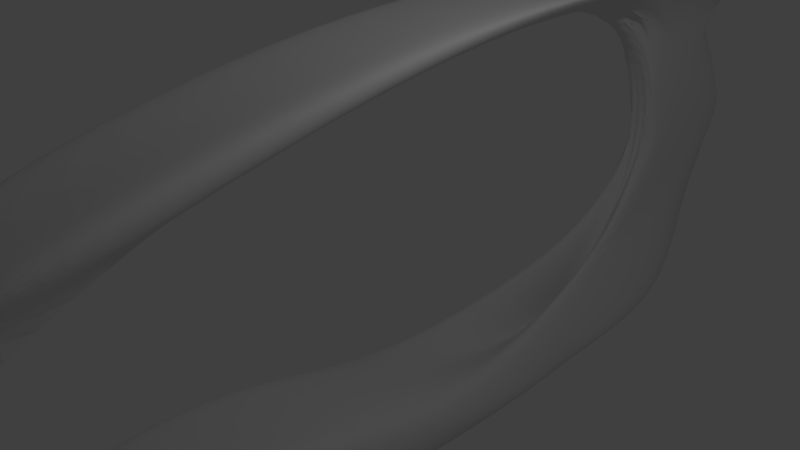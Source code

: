 # Source: kaon_amphib_2_w_rider-67degrees_extended_roof.blend  (saved by Blender 2.72.0; exported with 4.5.12 LTS)
import bpy
from mathutils import Matrix  # noqa: F401  (used for matrix-valued properties, if any)

bpy.ops.wm.read_factory_settings(use_empty=True)
scene = bpy.context.scene
scene.name = 'Scene'

# ---- collections
col_collection_1 = bpy.data.collections.new('Collection 1'); scene.collection.children.link(col_collection_1)

# ---- materials (node trees are filled in below, after node groups)
mat_material_001 = bpy.data.materials.new('Material.001')
mat_material_001.alpha_threshold = 0.0
mat_material_001.use_transparent_shadow = False
mat_material_001.roughness = 0.5
mat_material_001.line_color = (0.0, 0.0, 0.0, 1.0)

# ---- material node trees

# ---- world
world_world = bpy.data.worlds.new('World'); scene.world = world_world
world_world.color = (0.05088, 0.05088, 0.05088)
world_world.use_sun_shadow = False
world_world.sun_shadow_jitter_overblur = 0.0
world_world.cycles.sampling_method = 'MANUAL'
world_world.cycles.sample_map_resolution = 256

# ---- cameras
cam_camera = bpy.data.cameras.new('Camera')
cam_camera.clip_end = 100.0
cam_camera.lens = 35.0
cam_camera.sensor_width = 32.0
cam_camera.sensor_height = 18.0
cam_camera.ortho_scale = 7.314
cam_camera.dof.focus_distance = 0.0
cam_camera.dof.aperture_fstop = 128.0

# ---- lights
light_lamp = bpy.data.lights.new('Lamp', 'POINT')
light_lamp.transmission_factor = 0.0
light_lamp.cutoff_distance = 30.0
light_lamp.energy = 100.0
light_lamp.shadow_buffer_clip_start = 1.001
light_lamp.shadow_soft_size = 0.1
light_lamp.shadow_maximum_resolution = 0.006
light_lamp.use_absolute_resolution = True
light_lamp.cycles.use_multiple_importance_sampling = False

# ---- meshes
me_cube_001 = bpy.data.meshes.new('Cube.001')
me_cube_001.from_pydata([(0.9975, 3.075, -0.9771), (0.9975, 0.07493, -0.9771), (-1.003, 0.07493, -0.9771), (-1.003, 3.075, -0.9771), (0.9975, 8.498, 1.023), (0.9975, 1.434, 1.023), (-1.003, 1.434, 1.023), (-1.003, 8.498, 1.023), (0.2714, 5.434, 0.02288), (0.2714, 3.434, 0.02288), (-0.2765, 3.434, 0.02288), (-0.2765, 5.434, 0.02288), (0.2714, 4.434, 0.5162), (0.2714, 2.434, 0.9229), (-0.2765, 2.434, 0.9229), (-0.2765, 4.434, 0.5162), (0.2714, 4.075, -0.4771), (0.2714, 2.075, -0.4771), (-0.2765, 2.075, -0.4771), (-0.2765, 4.075, -0.4771), (-1.003, -2.878, -0.7949), (0.9975, -2.878, -0.7949), (-1.003, 0.07493, -0.9771), (0.9975, 0.07493, -0.9771), (0.9975, -6.461, -0.6438), (-1.003, -6.461, -0.6438), (0.9975, -6.461, -0.4771), (-1.003, -6.461, -0.4771), (-1.003, -7.566, 0.5162), (0.9975, -7.566, 0.5162), (-1.003, -7.566, 0.6895), (0.9975, -7.566, 0.6895), (0.9975, -3.066, 0.9229), (-1.003, -3.066, 0.9229), (-1.003, -3.066, 1.023), (0.9975, -3.066, 1.023), (0.9975, -4.445, -0.9771), (-1.003, -4.445, -0.9771), (0.9975, -4.445, -0.4771), (-1.003, -4.445, -0.4771), (-0.002539, 4.575, -0.9771), (-0.002539, 0.07493, -0.9771), (-0.002539, 8.498, 1.023), (-0.00254, 1.434, 1.023), (-0.00254, 3.434, 0.02288), (-0.002539, 5.934, 0.02288), (-0.00254, 2.434, 0.9323), (-0.002539, 4.934, 0.5162), (0.04537, 0.6379, -0.9743), (-0.002539, 5.075, -0.4771), (-0.00254, -1.606, -0.7949), (-0.00254, 0.07493, -0.9771), (-0.002541, -7.173, -0.9674), (-0.002541, -8.889, -0.4771), (-0.002544, -8.566, -0.1505), (-0.002544, -9.566, 0.5229), (-0.002542, -3.066, 0.9323), (-0.002542, -3.066, 1.023), (-0.00254, -4.445, -0.9771), (-0.00254, -4.445, -0.4771), (-0.00254, 2.075, -0.4771), (-0.002539, 5.075, -0.4771), (0.9975, 2.075, -0.4771), (-1.003, 2.075, -0.4771), (-1.003, 4.075, -0.4771), (0.9975, 4.075, -0.4771), (0.4975, 4.075, -0.9771), (0.4975, 0.07493, -0.9771), (0.4975, 8.498, 1.023), (0.4975, 1.434, 1.023), (0.1344, 3.434, 0.02288), (0.1344, 5.734, 0.02288), (0.1344, 2.434, 0.9323), (0.1344, 4.734, 0.5162), (0.2243, 1.392, -0.6891), (0.1344, 4.575, -0.4771), (0.4975, -1.606, -0.7949), (0.4975, 0.07493, -0.9771), (0.4975, -6.961, -0.8938), (0.4975, -8.389, -0.4771), (0.4975, -8.066, 0.3495), (0.4975, -8.566, 0.6062), (0.4975, -3.066, 0.9323), (0.4975, -3.066, 1.023), (0.4975, -4.445, -0.9771), (0.4975, -4.445, -0.4771), (-0.5025, 4.075, -0.9771), (-0.5025, 0.07493, -0.9771), (-0.5025, 8.498, 1.023), (-0.5025, 1.434, 1.023), (-0.1395, 3.434, 0.02288), (-0.1395, 5.734, 0.02288), (-0.1395, 2.434, 0.9323), (-0.1395, 4.734, 0.5162), (-0.04964, 1.392, -0.6891), (-0.1395, 4.575, -0.4771), (-0.5025, -1.606, -0.7949), (-0.5025, 0.07493, -0.9771), (-0.5025, -6.961, -0.8938), (-0.5025, -8.389, -0.4771), (-0.5025, -8.066, 0.3495), (-0.5025, -8.566, 0.6062), (-0.5025, -3.066, 0.9323), (-0.5025, -3.066, 1.023), (-0.5025, -4.445, -0.9771), (-0.5025, -4.445, -0.4771), (0.08733, 1.892, -0.6058), (0.2714, 4.434, 0.02288), (0.2714, 4.934, 0.2695), (0.2714, 2.934, 0.2695), (0.2714, 3.434, 0.5162), (0.2714, 3.934, 0.2695), (-0.2765, 4.434, 0.02288), (-0.2765, 2.934, 0.2695), (-0.2765, 4.934, 0.2695), (-0.2765, 3.434, 0.5162), (-0.2765, 3.934, 0.2695), (0.9975, 2.434, 1.023), (0.4344, 3.434, 0.7695), (0.4344, 2.434, 0.7695), (0.4344, 3.934, 0.7695), (-1.003, 2.434, 1.023), (-0.4395, 2.434, 0.7695), (-0.4395, 3.434, 0.7695), (-0.4395, 3.934, 0.7695), (-0.002539, 4.184, 0.7695), (0.3159, 4.084, 0.7695), (-0.321, 4.084, 0.7695), (0.1412, 3.684, 0.8962), (-0.1462, 3.684, 0.8962), (-0.002539, 3.809, 0.8962), (0.4067, 3.759, 0.8962), (-0.4118, 3.759, 0.8962)], [(60, 63), (60, 62), (61, 64), (61, 65)], [(0, 16, 17, 1), (2, 18, 19, 3), (18, 2, 22, 20), (1, 17, 21, 23), (14, 33, 34, 6), (33, 28, 30, 34), (5, 35, 32, 13), (35, 31, 29, 32), (21, 38, 36, 23), (38, 26, 24, 36), (22, 37, 39, 20), (37, 25, 27, 39), (40, 66, 67, 41), (66, 0, 1, 67), (4, 68, 69, 5, 117), (68, 42, 43, 69), (72, 46, 44, 70), (128, 131, 68, 4), (131, 130, 42, 68), (71, 45, 47, 73), (9, 70, 74, 17), (16, 75, 71, 8), (75, 49, 45, 71), (0, 66, 75, 16), (66, 40, 49, 75), (17, 74, 76, 21), (74, 48, 50, 76), (41, 67, 77, 51), (67, 1, 23, 77), (26, 79, 78, 24), (79, 53, 52, 78), (31, 81, 80, 29), (81, 55, 54, 80), (32, 82, 72, 13), (82, 56, 46, 72), (29, 80, 82, 32), (57, 83, 69, 43), (83, 35, 5, 69), (55, 81, 83, 57), (81, 31, 35, 83), (36, 84, 77, 23), (84, 58, 51, 77), (24, 78, 84, 36), (78, 52, 58, 84), (59, 85, 76, 50), (85, 38, 21, 76), (53, 79, 85, 59), (79, 26, 38, 85), (41, 87, 86, 40), (87, 2, 3, 86), (42, 88, 89, 43), (88, 7, 121, 6, 89), (46, 92, 90, 44), (130, 132, 88, 42), (132, 129, 7, 88), (45, 91, 93, 47), (90, 10, 18, 94), (49, 95, 91, 45), (95, 19, 11, 91), (40, 86, 95, 49), (86, 3, 19, 95), (48, 94, 96, 50), (94, 18, 20, 96), (2, 87, 97, 22), (87, 41, 51, 97), (53, 99, 98, 52), (99, 27, 25, 98), (55, 101, 100, 54), (101, 30, 28, 100), (56, 102, 92, 46), (102, 33, 14, 92), (100, 28, 33, 102), (34, 103, 89, 6), (103, 57, 43, 89), (30, 101, 103, 34), (101, 55, 57, 103), (58, 104, 97, 51), (104, 37, 22, 97), (52, 98, 104, 58), (98, 25, 37, 104), (39, 105, 96, 20), (105, 59, 50, 96), (27, 99, 105, 39), (99, 53, 59, 105), (106, 74, 70), (44, 106, 70), (106, 48, 74), (106, 90, 94), (48, 106, 94), (106, 44, 90), (108, 12, 110, 111), (8, 108, 111, 107), (111, 110, 13, 109), (107, 111, 109, 9), (110, 118, 119), (13, 110, 119, 5), (110, 12, 120, 128, 4, 118), (107, 17, 16), (8, 107, 16), (107, 9, 17), (109, 72, 70), (9, 109, 70), (109, 13, 72), (108, 71, 73), (12, 108, 73), (108, 8, 71), (113, 14, 115, 116), (10, 113, 116, 112), (116, 115, 15, 114), (112, 116, 114, 11), (115, 122, 123), (15, 115, 123, 7, 129, 124), (115, 14, 6, 122), (112, 19, 18), (10, 112, 18), (112, 11, 19), (113, 90, 92), (14, 113, 92), (113, 10, 90), (114, 93, 91), (11, 114, 91), (114, 15, 93), (119, 117, 5), (119, 118, 117), (118, 4, 117), (123, 121, 7), (123, 122, 121), (122, 6, 121), (73, 47, 125, 126), (47, 93, 127, 125), (12, 73, 126, 131, 128, 120), (126, 125, 130, 131), (125, 127, 132, 130), (93, 15, 124, 129, 132, 127)])
me_cube_001.materials.append(mat_material_001)
me_cube_001.use_remesh_preserve_volume = False
me_cube_001.use_remesh_preserve_attributes = False
me_cube_001.use_mirror_vertex_groups = False
me_cube_001.update()
arm_armature_002 = bpy.data.armatures.new('Armature.002')  # bones are not reproduced

# ---- objects
ob_lamp = bpy.data.objects.new('Lamp', light_lamp)
ob_camera = bpy.data.objects.new('Camera', cam_camera)
ob_rider3 = bpy.data.objects.new('rider3', arm_armature_002)
ob_shell = bpy.data.objects.new('Shell', me_cube_001)

# ---- transforms, parenting, visibility, modifiers, constraints
ob_lamp.location = (4.076, 1.005, 5.904)
ob_lamp.rotation_euler = (0.6503, 0.05522, 1.866)
ob_lamp.lock_rotations_4d = False
ob_lamp.empty_display_type = 'ARROWS'
ob_lamp.color = (0.0, 0.0, 0.0, 0.0)
ob_lamp.lineart.crease_threshold = 0.0
ob_camera.location = (7.481, -6.508, 5.344)
ob_camera.rotation_euler = (1.109, 0.01082, 0.8149)
ob_camera.lock_rotations_4d = False
ob_camera.empty_display_type = 'ARROWS'
ob_camera.color = (0.0, 0.0, 0.0, 0.0)
ob_camera.display_type = 'WIRE'
ob_camera.lineart.crease_threshold = 0.0
ob_rider3.location = (0.0, -4.033, -3.932)
ob_rider3.rotation_euler = (-1.204, -0.0, 0.0)
ob_rider3.scale = (5.582, 5.582, 5.582)
ob_rider3.lineart.crease_threshold = 0.0
ob_shell.location = (0.002539, 2.925, -0.06863)
ob_shell.scale = (1.0, 1.0, 3.0)
ob_shell.lock_rotations_4d = False
ob_shell.empty_display_type = 'ARROWS'
ob_shell.lineart.crease_threshold = 0.0
_m = ob_shell.modifiers.new('Subsurf', 'SUBSURF')
_m.uv_smooth = 'PRESERVE_CORNERS'
_m.levels = 3
_m.render_levels = 3

# ---- collection membership
col_collection_1.objects.link(ob_lamp)
col_collection_1.objects.link(ob_camera)
col_collection_1.objects.link(ob_rider3)
col_collection_1.objects.link(ob_shell)

# ---- scene / render settings (as saved in the file)
scene.camera = ob_camera
scene.frame_start = 1; scene.frame_end = 250; scene.frame_set(1)
scene.render.engine = 'BLENDER_EEVEE_NEXT'
scene.render.resolution_percentage = 50
scene.render.dither_intensity = 0.0
scene.cycles.use_denoising = False
scene.cycles.samples = 10
scene.cycles.sampling_pattern = 'TABULATED_SOBOL'
scene.cycles.light_sampling_threshold = 0.0
scene.cycles.use_adaptive_sampling = False
scene.cycles.use_light_tree = False
scene.cycles.blur_glossy = 0.0
scene.cycles.pixel_filter_type = 'GAUSSIAN'
scene.cycles.sample_clamp_indirect = 0.0
scene.view_settings.view_transform = 'Standard'
bpy.context.view_layer.update()
